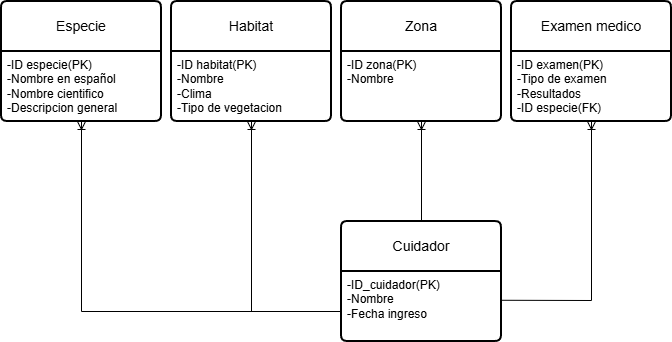

The diagram above was exported from draw.io. Its source (the exported page's mxGraphModel, read from the mxfile embedded in the PNG):
<mxGraphModel dx="1849" dy="564" grid="1" gridSize="10" guides="1" tooltips="1" connect="1" arrows="1" fold="1" page="1" pageScale="1" pageWidth="827" pageHeight="1169" math="0" shadow="0">
  <root>
    <mxCell id="0" />
    <mxCell id="1" parent="0" />
    <mxCell id="QOhwy6_--l-f9rOzhVx5-8" parent="1" style="swimlane;childLayout=stackLayout;horizontal=1;startSize=50;horizontalStack=0;rounded=1;fontSize=14;fontStyle=0;strokeWidth=2;resizeParent=0;resizeLast=1;shadow=0;dashed=0;align=center;arcSize=4;whiteSpace=wrap;html=1;" value="Especie" vertex="1">
      <mxGeometry height="120" width="160" x="-40" y="60" as="geometry" />
    </mxCell>
    <mxCell id="QOhwy6_--l-f9rOzhVx5-9" parent="QOhwy6_--l-f9rOzhVx5-8" style="align=left;strokeColor=none;fillColor=none;spacingLeft=4;spacingRight=4;fontSize=12;verticalAlign=top;resizable=0;rotatable=0;part=1;html=1;whiteSpace=wrap;" value="-ID especie(PK)&lt;div&gt;-Nombre en español&lt;/div&gt;&lt;div&gt;-Nombre cientifico&lt;/div&gt;&lt;div&gt;-Descripcion general&lt;/div&gt;" vertex="1">
      <mxGeometry height="70" width="160" y="50" as="geometry" />
    </mxCell>
    <mxCell id="QOhwy6_--l-f9rOzhVx5-10" parent="1" style="swimlane;childLayout=stackLayout;horizontal=1;startSize=50;horizontalStack=0;rounded=1;fontSize=14;fontStyle=0;strokeWidth=2;resizeParent=0;resizeLast=1;shadow=0;dashed=0;align=center;arcSize=4;whiteSpace=wrap;html=1;" value="Habitat" vertex="1">
      <mxGeometry height="120" width="160" x="130" y="60" as="geometry" />
    </mxCell>
    <mxCell id="QOhwy6_--l-f9rOzhVx5-11" parent="QOhwy6_--l-f9rOzhVx5-10" style="align=left;strokeColor=none;fillColor=none;spacingLeft=4;spacingRight=4;fontSize=12;verticalAlign=top;resizable=0;rotatable=0;part=1;html=1;whiteSpace=wrap;" value="-ID habitat(PK)&lt;div&gt;-Nombre&lt;/div&gt;&lt;div&gt;-Clima&lt;/div&gt;&lt;div&gt;-Tipo de vegetacion&lt;/div&gt;" vertex="1">
      <mxGeometry height="70" width="160" y="50" as="geometry" />
    </mxCell>
    <mxCell id="QOhwy6_--l-f9rOzhVx5-12" parent="1" style="swimlane;childLayout=stackLayout;horizontal=1;startSize=50;horizontalStack=0;rounded=1;fontSize=14;fontStyle=0;strokeWidth=2;resizeParent=0;resizeLast=1;shadow=0;dashed=0;align=center;arcSize=4;whiteSpace=wrap;html=1;" value="Zona" vertex="1">
      <mxGeometry height="120" width="160" x="300" y="60" as="geometry" />
    </mxCell>
    <mxCell id="QOhwy6_--l-f9rOzhVx5-13" parent="QOhwy6_--l-f9rOzhVx5-12" style="align=left;strokeColor=none;fillColor=none;spacingLeft=4;spacingRight=4;fontSize=12;verticalAlign=top;resizable=0;rotatable=0;part=1;html=1;whiteSpace=wrap;" value="-ID zona(PK)&lt;div&gt;-Nombre&lt;/div&gt;" vertex="1">
      <mxGeometry height="70" width="160" y="50" as="geometry" />
    </mxCell>
    <mxCell id="QOhwy6_--l-f9rOzhVx5-14" parent="1" style="swimlane;childLayout=stackLayout;horizontal=1;startSize=50;horizontalStack=0;rounded=1;fontSize=14;fontStyle=0;strokeWidth=2;resizeParent=0;resizeLast=1;shadow=0;dashed=0;align=center;arcSize=4;whiteSpace=wrap;html=1;" value="Examen medico" vertex="1">
      <mxGeometry height="120" width="160" x="470" y="60" as="geometry" />
    </mxCell>
    <mxCell id="QOhwy6_--l-f9rOzhVx5-15" parent="QOhwy6_--l-f9rOzhVx5-14" style="align=left;strokeColor=none;fillColor=none;spacingLeft=4;spacingRight=4;fontSize=12;verticalAlign=top;resizable=0;rotatable=0;part=1;html=1;whiteSpace=wrap;" value="-ID examen(PK)&lt;div&gt;-Tipo de examen&lt;/div&gt;&lt;div&gt;-Resultados&lt;/div&gt;&lt;div&gt;-ID especie(FK)&lt;/div&gt;" vertex="1">
      <mxGeometry height="70" width="160" y="50" as="geometry" />
    </mxCell>
    <mxCell id="QOhwy6_--l-f9rOzhVx5-16" parent="1" style="swimlane;childLayout=stackLayout;horizontal=1;startSize=50;horizontalStack=0;rounded=1;fontSize=14;fontStyle=0;strokeWidth=2;resizeParent=0;resizeLast=1;shadow=0;dashed=0;align=center;arcSize=4;whiteSpace=wrap;html=1;" value="Cuidador" vertex="1">
      <mxGeometry height="120" width="160" x="300" y="280" as="geometry" />
    </mxCell>
    <mxCell id="QOhwy6_--l-f9rOzhVx5-17" parent="QOhwy6_--l-f9rOzhVx5-16" style="align=left;strokeColor=none;fillColor=none;spacingLeft=4;spacingRight=4;fontSize=12;verticalAlign=top;resizable=0;rotatable=0;part=1;html=1;whiteSpace=wrap;" value="-ID_cuidador(PK)&lt;div&gt;-Nombre&lt;/div&gt;&lt;div&gt;-Fecha ingreso&lt;/div&gt;" vertex="1">
      <mxGeometry height="70" width="160" y="50" as="geometry" />
    </mxCell>
    <mxCell id="QOhwy6_--l-f9rOzhVx5-22" edge="1" parent="1" source="QOhwy6_--l-f9rOzhVx5-9" style="endArrow=none;html=1;rounded=0;exitX=0.5;exitY=1;exitDx=0;exitDy=0;entryX=0;entryY=0.75;entryDx=0;entryDy=0;strokeColor=default;fontFamily=Helvetica;endFill=0;startArrow=ERoneToMany;startFill=0;" target="QOhwy6_--l-f9rOzhVx5-16" value="">
      <mxGeometry relative="1" as="geometry">
        <Array as="points">
          <mxPoint x="40" y="370" />
        </Array>
        <mxPoint x="20" y="310" as="sourcePoint" />
        <mxPoint x="180" y="310" as="targetPoint" />
      </mxGeometry>
    </mxCell>
    <mxCell id="QOhwy6_--l-f9rOzhVx5-23" edge="1" parent="1" source="QOhwy6_--l-f9rOzhVx5-11" style="endArrow=none;html=1;rounded=0;exitX=0.5;exitY=1;exitDx=0;exitDy=0;startArrow=ERoneToMany;startFill=0;" value="">
      <mxGeometry relative="1" as="geometry">
        <mxPoint x="120" y="250" as="sourcePoint" />
        <mxPoint x="210" y="370" as="targetPoint" />
      </mxGeometry>
    </mxCell>
    <mxCell id="QOhwy6_--l-f9rOzhVx5-24" edge="1" parent="1" source="QOhwy6_--l-f9rOzhVx5-13" style="endArrow=none;html=1;rounded=0;exitX=0.5;exitY=1;exitDx=0;exitDy=0;entryX=0.5;entryY=0;entryDx=0;entryDy=0;startArrow=ERoneToMany;startFill=0;" target="QOhwy6_--l-f9rOzhVx5-16" value="">
      <mxGeometry relative="1" as="geometry">
        <mxPoint x="320" y="210" as="sourcePoint" />
        <mxPoint x="480" y="210" as="targetPoint" />
      </mxGeometry>
    </mxCell>
    <mxCell id="QOhwy6_--l-f9rOzhVx5-25" edge="1" parent="1" source="QOhwy6_--l-f9rOzhVx5-15" style="endArrow=none;html=1;rounded=0;exitX=0.5;exitY=1;exitDx=0;exitDy=0;entryX=0.999;entryY=0.411;entryDx=0;entryDy=0;entryPerimeter=0;startArrow=ERoneToMany;startFill=0;" target="QOhwy6_--l-f9rOzhVx5-17" value="">
      <mxGeometry relative="1" as="geometry">
        <Array as="points">
          <mxPoint x="550" y="359" />
        </Array>
        <mxPoint x="530" y="240" as="sourcePoint" />
        <mxPoint x="690" y="240" as="targetPoint" />
      </mxGeometry>
    </mxCell>
  </root>
</mxGraphModel>